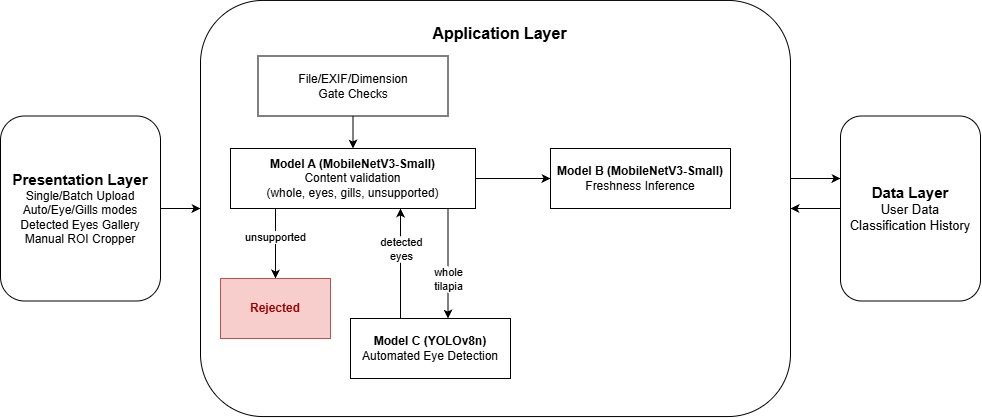

The diagram above was exported from draw.io. Its source (the exported page's mxGraphModel, read from the mxfile embedded in the PNG):
<mxGraphModel dx="2049" dy="1086" grid="1" gridSize="10" guides="1" tooltips="1" connect="1" arrows="1" fold="1" page="1" pageScale="1" pageWidth="850" pageHeight="1100" math="0" shadow="0">
  <root>
    <mxCell id="0" />
    <mxCell id="1" parent="0" />
    <mxCell id="bZyW7sspd3nnICll0ZJz-44" edge="1" parent="1" source="bZyW7sspd3nnICll0ZJz-3" style="edgeStyle=orthogonalEdgeStyle;rounded=0;orthogonalLoop=1;jettySize=auto;html=1;defaultLabelBackgroundColor=page;labelPadding=0 4;" target="bZyW7sspd3nnICll0ZJz-43" value="">
      <mxGeometry relative="1" as="geometry">
        <Array as="points">
          <mxPoint x="1340" y="280" />
          <mxPoint x="1340" y="280" />
        </Array>
      </mxGeometry>
    </mxCell>
    <mxCell id="bZyW7sspd3nnICll0ZJz-3" parent="1" style="rounded=1;whiteSpace=wrap;html=1;roundedPerimeter=1;" value="" vertex="1">
      <mxGeometry height="416.13" width="590" x="720" y="101.93" as="geometry" />
    </mxCell>
    <mxCell id="bZyW7sspd3nnICll0ZJz-4" parent="1" style="text;html=1;whiteSpace=wrap;strokeColor=none;fillColor=none;align=center;verticalAlign=middle;rounded=0;" value="&lt;font style=&quot;font-size: 16px;&quot;&gt;&lt;b&gt;Application Layer&lt;/b&gt;&lt;/font&gt;" vertex="1">
      <mxGeometry height="30" width="225" x="907.5" y="120" as="geometry" />
    </mxCell>
    <mxCell id="bZyW7sspd3nnICll0ZJz-27" edge="1" parent="1" source="bZyW7sspd3nnICll0ZJz-8" style="edgeStyle=orthogonalEdgeStyle;rounded=0;orthogonalLoop=1;jettySize=auto;html=1;defaultLabelBackgroundColor=page;labelPadding=0 4;" target="bZyW7sspd3nnICll0ZJz-11" value="">
      <mxGeometry relative="1" as="geometry" />
    </mxCell>
    <mxCell id="bZyW7sspd3nnICll0ZJz-8" parent="1" style="rounded=0;whiteSpace=wrap;html=1;" value="File/EXIF/Dimension&lt;div&gt;Gate Checks&lt;/div&gt;" vertex="1">
      <mxGeometry height="60" width="190" x="777.5" y="157.5" as="geometry" />
    </mxCell>
    <mxCell id="bZyW7sspd3nnICll0ZJz-47" edge="1" parent="1" source="bZyW7sspd3nnICll0ZJz-9" style="edgeStyle=orthogonalEdgeStyle;rounded=0;orthogonalLoop=1;jettySize=auto;html=1;defaultLabelBackgroundColor=page;labelPadding=0 4;" target="bZyW7sspd3nnICll0ZJz-11">
      <mxGeometry relative="1" x="0.0833" as="geometry">
        <Array as="points">
          <mxPoint x="920" y="340" />
          <mxPoint x="920" y="340" />
        </Array>
      </mxGeometry>
    </mxCell>
    <mxCell id="bZyW7sspd3nnICll0ZJz-49" connectable="0" parent="bZyW7sspd3nnICll0ZJz-47" style="edgeLabel;html=1;align=center;verticalAlign=middle;resizable=0;points=[];inheritText=1;defaultLabelBackgroundColor=page;labelPadding=0 4;" value="detected&lt;div&gt;eyes&lt;/div&gt;" vertex="1">
      <mxGeometry relative="1" x="-0.0787" y="-1" as="geometry">
        <mxPoint y="-19" as="offset" />
      </mxGeometry>
    </mxCell>
    <mxCell id="bZyW7sspd3nnICll0ZJz-9" parent="1" style="rounded=0;whiteSpace=wrap;html=1;" value="&lt;b&gt;Model C (YOLOv8n)&lt;/b&gt;&lt;div&gt;Automated Eye Detection&lt;/div&gt;" vertex="1">
      <mxGeometry height="60" width="160" x="870" y="420" as="geometry" />
    </mxCell>
    <mxCell id="bZyW7sspd3nnICll0ZJz-34" edge="1" parent="1" style="edgeStyle=orthogonalEdgeStyle;rounded=0;orthogonalLoop=1;jettySize=auto;html=1;defaultLabelBackgroundColor=page;labelPadding=0 4;" value="">
      <mxGeometry relative="1" x="0.1667" as="geometry">
        <Array as="points">
          <mxPoint x="967.5" y="360" />
          <mxPoint x="967.5" y="360" />
        </Array>
        <mxPoint x="967.5" y="310.0000000000001" as="sourcePoint" />
        <mxPoint x="967.5" y="420" as="targetPoint" />
      </mxGeometry>
    </mxCell>
    <mxCell id="bZyW7sspd3nnICll0ZJz-52" connectable="0" parent="bZyW7sspd3nnICll0ZJz-34" style="edgeLabel;html=1;align=center;verticalAlign=middle;resizable=0;points=[];inheritText=1;defaultLabelBackgroundColor=page;labelPadding=0 4;" value="whole&lt;div&gt;tilapia&lt;/div&gt;" vertex="1">
      <mxGeometry relative="1" x="-0.1991" y="-2" as="geometry">
        <mxPoint x="2" y="26" as="offset" />
      </mxGeometry>
    </mxCell>
    <mxCell id="bZyW7sspd3nnICll0ZJz-35" edge="1" parent="1" source="bZyW7sspd3nnICll0ZJz-11" style="edgeStyle=orthogonalEdgeStyle;rounded=0;orthogonalLoop=1;jettySize=auto;html=1;defaultLabelBackgroundColor=page;labelPadding=0 4;" target="bZyW7sspd3nnICll0ZJz-14" value="">
      <mxGeometry relative="1" as="geometry" />
    </mxCell>
    <mxCell id="bZyW7sspd3nnICll0ZJz-42" edge="1" parent="1" source="bZyW7sspd3nnICll0ZJz-11" style="edgeStyle=orthogonalEdgeStyle;rounded=0;orthogonalLoop=1;jettySize=auto;html=1;entryX=0.5;entryY=0;entryDx=0;entryDy=0;defaultLabelBackgroundColor=page;labelPadding=0 4;" target="bZyW7sspd3nnICll0ZJz-38">
      <mxGeometry relative="1" x="-0.1913" as="geometry">
        <Array as="points">
          <mxPoint x="795" y="360" />
          <mxPoint x="795" y="360" />
        </Array>
      </mxGeometry>
    </mxCell>
    <mxCell id="bZyW7sspd3nnICll0ZJz-48" connectable="0" parent="bZyW7sspd3nnICll0ZJz-42" style="edgeLabel;html=1;align=center;verticalAlign=middle;resizable=0;points=[];inheritText=1;defaultLabelBackgroundColor=page;labelPadding=0 4;" value="unsupported" vertex="1">
      <mxGeometry relative="1" x="-0.1991" y="-1" as="geometry">
        <mxPoint as="offset" />
      </mxGeometry>
    </mxCell>
    <mxCell id="bZyW7sspd3nnICll0ZJz-11" parent="1" style="rounded=0;whiteSpace=wrap;html=1;" value="&lt;b&gt;Model A (MobileNetV3-Small)&lt;/b&gt;&lt;div&gt;Content validation&lt;/div&gt;&lt;div&gt;(whole, eyes, gills, unsupported)&lt;/div&gt;" vertex="1">
      <mxGeometry height="60" width="245" x="750" y="250" as="geometry" />
    </mxCell>
    <mxCell id="bZyW7sspd3nnICll0ZJz-14" parent="1" style="rounded=0;whiteSpace=wrap;html=1;" value="&lt;b&gt;Model B (MobileNetV3-Small)&lt;/b&gt;&lt;div&gt;Freshness Inference&lt;/div&gt;" vertex="1">
      <mxGeometry height="60" width="180" x="1070" y="250" as="geometry" />
    </mxCell>
    <mxCell id="bZyW7sspd3nnICll0ZJz-25" edge="1" parent="1" source="bZyW7sspd3nnICll0ZJz-24" style="edgeStyle=orthogonalEdgeStyle;rounded=0;orthogonalLoop=1;jettySize=auto;html=1;defaultLabelBackgroundColor=page;labelPadding=0 4;" target="bZyW7sspd3nnICll0ZJz-3" value="">
      <mxGeometry relative="1" as="geometry" />
    </mxCell>
    <mxCell id="bZyW7sspd3nnICll0ZJz-24" parent="1" style="rounded=1;whiteSpace=wrap;html=1;roundedPerimeter=1;" value="&lt;b&gt;&lt;font style=&quot;font-size: 15px;&quot;&gt;Presentation Layer&lt;/font&gt;&lt;/b&gt;&lt;div&gt;Single/Batch Upload&lt;/div&gt;&lt;div&gt;Auto/Eye/Gills modes&lt;/div&gt;&lt;div&gt;Detected Eyes Gallery&lt;/div&gt;&lt;div&gt;Manual ROI Cropper&lt;/div&gt;" vertex="1">
      <mxGeometry height="185" width="160" x="520" y="217.5" as="geometry" />
    </mxCell>
    <mxCell id="bZyW7sspd3nnICll0ZJz-38" parent="1" style="rounded=0;whiteSpace=wrap;html=1;fillColor=#f8cecc;strokeColor=#b85450;fontColor=#990000;" value="&lt;b&gt;Rejected&lt;/b&gt;" vertex="1">
      <mxGeometry height="60" width="110" x="740" y="380" as="geometry" />
    </mxCell>
    <mxCell id="bZyW7sspd3nnICll0ZJz-45" edge="1" parent="1" source="bZyW7sspd3nnICll0ZJz-43" style="edgeStyle=orthogonalEdgeStyle;rounded=0;orthogonalLoop=1;jettySize=auto;html=1;defaultLabelBackgroundColor=page;labelPadding=0 4;" target="bZyW7sspd3nnICll0ZJz-3">
      <mxGeometry relative="1" as="geometry" />
    </mxCell>
    <mxCell id="bZyW7sspd3nnICll0ZJz-43" parent="1" style="rounded=1;whiteSpace=wrap;html=1;roundedPerimeter=1;" value="&lt;span style=&quot;font-size: 15px;&quot;&gt;&lt;b&gt;Data Layer&lt;/b&gt;&lt;/span&gt;&lt;div&gt;&lt;font style=&quot;font-size: 13px;&quot;&gt;User Data&lt;/font&gt;&lt;/div&gt;&lt;div&gt;&lt;font style=&quot;font-size: 13px;&quot;&gt;Classification History&lt;/font&gt;&lt;/div&gt;" vertex="1">
      <mxGeometry height="185" width="140" x="1360" y="217.5" as="geometry" />
    </mxCell>
  </root>
</mxGraphModel>